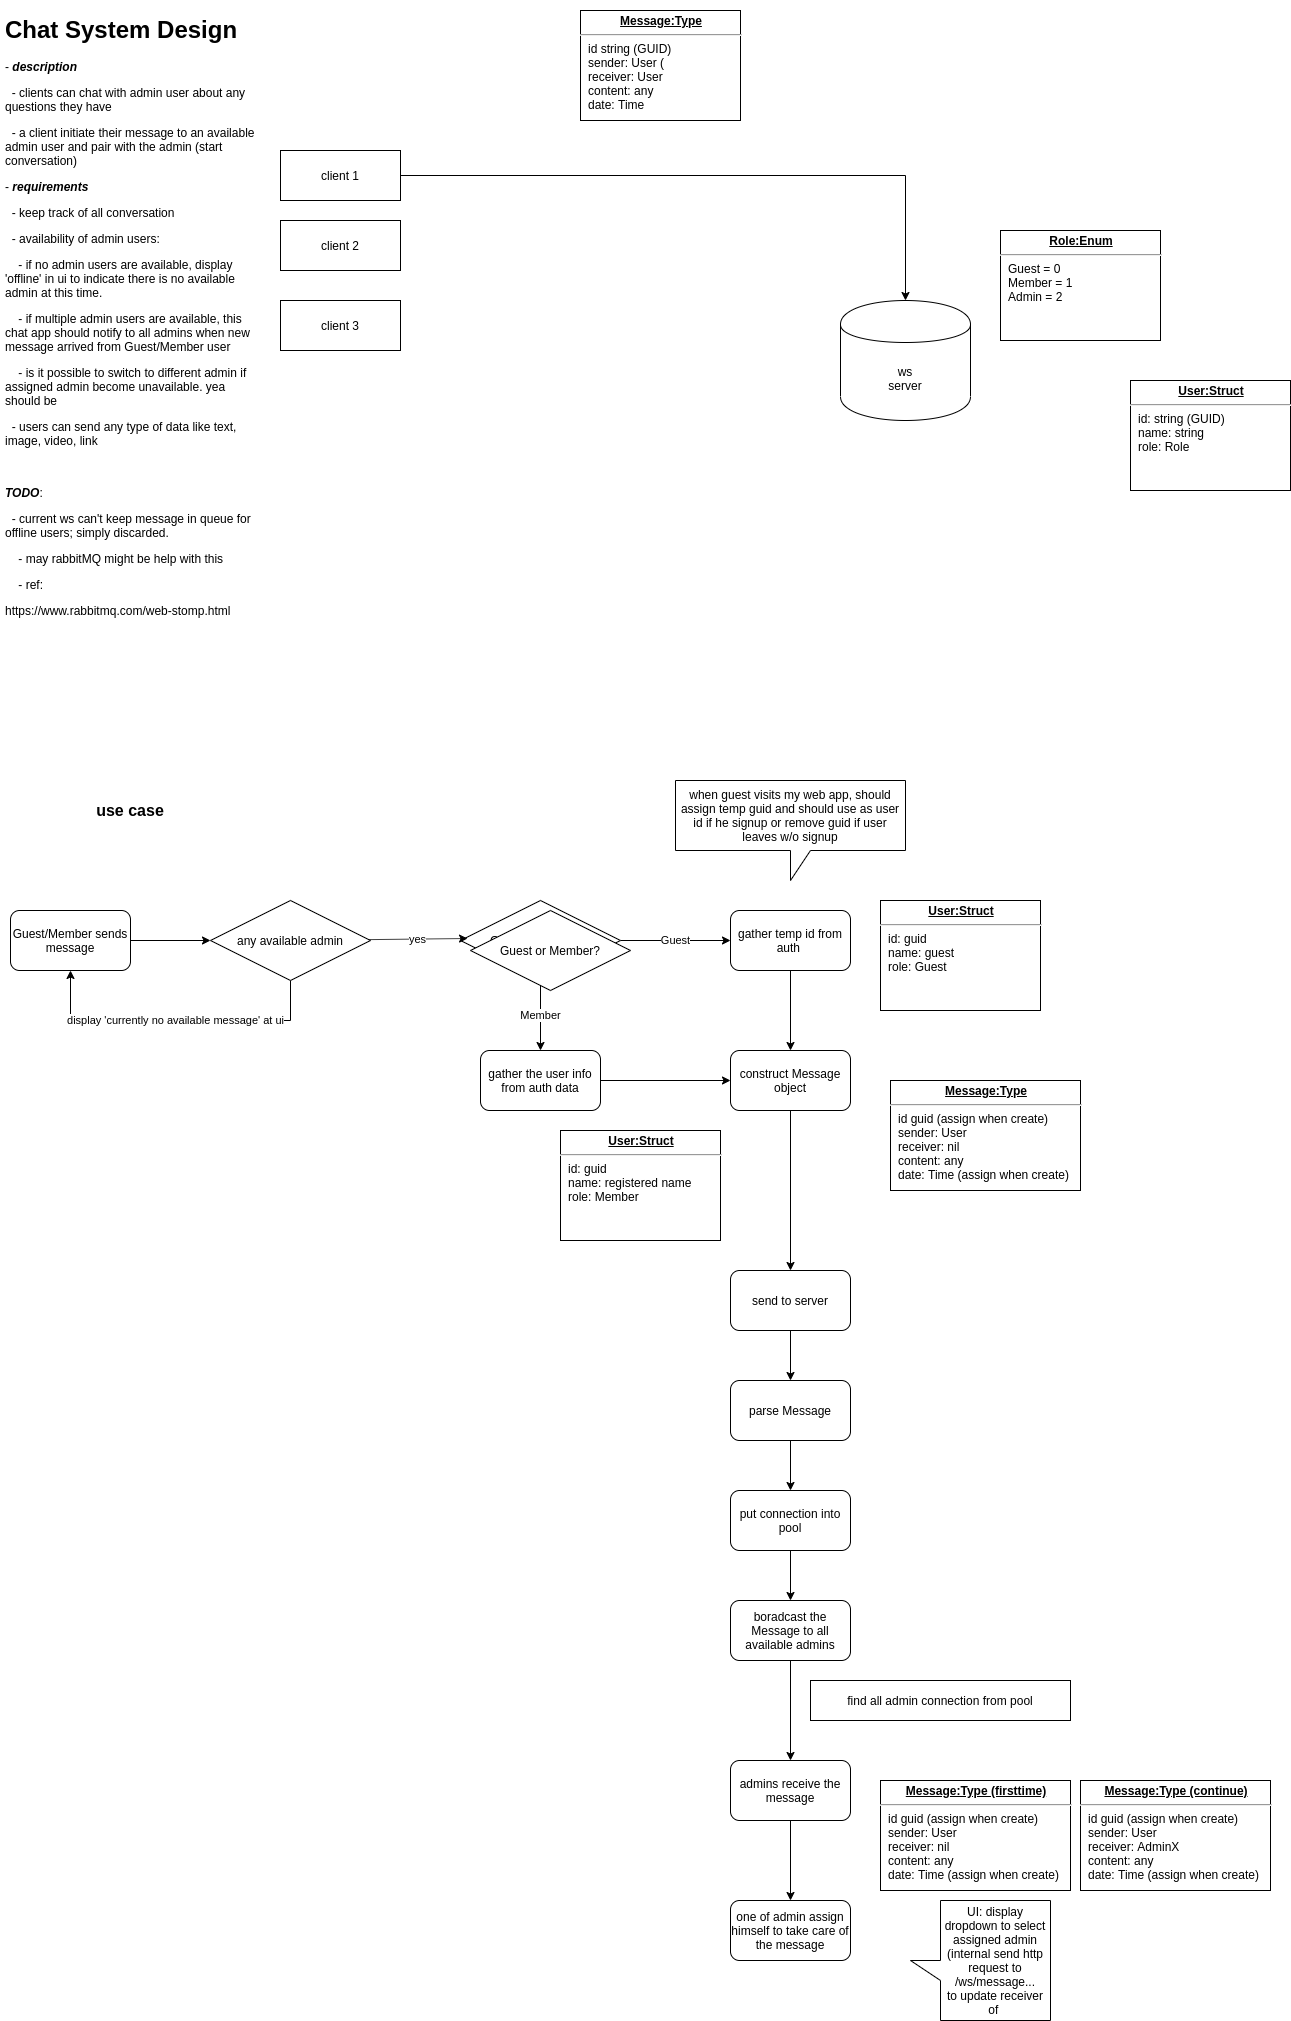

The diagram above was exported from draw.io. Its source (the exported page's mxGraphModel, read from the mxfile embedded in the PNG):
<mxGraphModel dx="1712" dy="489" grid="1" gridSize="10" guides="1" tooltips="1" connect="1" arrows="1" fold="1" page="1" pageScale="1" pageWidth="850" pageHeight="1100" math="0" shadow="0">
  <root>
    <mxCell id="0" />
    <mxCell id="1" parent="0" />
    <mxCell id="c5didz_7-7LISE5YKiZO-1" value="&lt;h1&gt;Chat System Design&lt;/h1&gt;&lt;p&gt;- &lt;b&gt;&lt;i&gt;description&lt;/i&gt;&lt;/b&gt;&lt;/p&gt;&lt;p&gt;&amp;nbsp; - clients can chat with admin user about any questions they have&lt;/p&gt;&lt;p&gt;&amp;nbsp; - a client initiate their message to an available admin user and pair with the admin (start conversation)&lt;span&gt;&amp;nbsp;&lt;/span&gt;&lt;/p&gt;&lt;p&gt;- &lt;b&gt;&lt;i&gt;requirements&lt;/i&gt;&lt;/b&gt;&lt;/p&gt;&lt;p&gt;&amp;nbsp; - keep track of all conversation&lt;/p&gt;&lt;p&gt;&lt;span&gt;&amp;nbsp; - availability of admin users:&lt;/span&gt;&lt;/p&gt;&lt;p&gt;&lt;span&gt;&amp;nbsp; &amp;nbsp; - if no admin users are available, display 'offline' in ui to indicate there is no available admin at this time.&lt;/span&gt;&lt;/p&gt;&lt;p&gt;&lt;span&gt;&amp;nbsp; &amp;nbsp; - if multiple admin users are available, this chat app should notify to all admins when new message arrived from Guest/Member user&lt;/span&gt;&lt;/p&gt;&lt;p&gt;&lt;span&gt;&amp;nbsp; &amp;nbsp; - is it possible to switch to different admin if assigned admin become unavailable. yea should be&amp;nbsp;&lt;/span&gt;&lt;/p&gt;&lt;p&gt;&lt;span&gt;&amp;nbsp; - users can send any type of data like text, image, video, link&lt;/span&gt;&lt;/p&gt;&lt;p&gt;&lt;span&gt;&lt;br&gt;&lt;/span&gt;&lt;/p&gt;&lt;p&gt;&lt;b&gt;&lt;i&gt;TODO&lt;/i&gt;&lt;/b&gt;:&lt;/p&gt;&lt;p&gt;&lt;span&gt;&amp;nbsp; - current ws can't keep message in queue for offline users; simply discarded.&lt;/span&gt;&lt;/p&gt;&lt;p&gt;&lt;span&gt;&amp;nbsp; &amp;nbsp; - may rabbitMQ might be help with this&amp;nbsp;&lt;/span&gt;&lt;/p&gt;&lt;p&gt;&lt;span&gt;&amp;nbsp; &amp;nbsp; - ref:&amp;nbsp;&lt;/span&gt;&lt;/p&gt;https://www.rabbitmq.com/web-stomp.html&lt;p&gt;&lt;span&gt;&lt;br&gt;&lt;/span&gt;&lt;/p&gt;" style="text;html=1;strokeColor=none;fillColor=none;spacing=5;spacingTop=-20;whiteSpace=wrap;overflow=hidden;rounded=0;" parent="1" vertex="1">
      <mxGeometry x="-250" y="50" width="260" height="630" as="geometry" />
    </mxCell>
    <mxCell id="CVvtnwJOjnoNC5KJllmq-4" style="edgeStyle=orthogonalEdgeStyle;rounded=0;orthogonalLoop=1;jettySize=auto;html=1;" edge="1" parent="1" source="c5didz_7-7LISE5YKiZO-3" target="CVvtnwJOjnoNC5KJllmq-3">
      <mxGeometry relative="1" as="geometry" />
    </mxCell>
    <mxCell id="c5didz_7-7LISE5YKiZO-3" value="client 1" style="rounded=0;whiteSpace=wrap;html=1;" parent="1" vertex="1">
      <mxGeometry x="30" y="190" width="120" height="50" as="geometry" />
    </mxCell>
    <mxCell id="c5didz_7-7LISE5YKiZO-4" value="client 2" style="rounded=0;whiteSpace=wrap;html=1;" parent="1" vertex="1">
      <mxGeometry x="30" y="260" width="120" height="50" as="geometry" />
    </mxCell>
    <mxCell id="CVvtnwJOjnoNC5KJllmq-2" value="client 3" style="rounded=0;whiteSpace=wrap;html=1;" vertex="1" parent="1">
      <mxGeometry x="30" y="340" width="120" height="50" as="geometry" />
    </mxCell>
    <mxCell id="CVvtnwJOjnoNC5KJllmq-3" value="ws&lt;br&gt;server" style="shape=cylinder;whiteSpace=wrap;html=1;boundedLbl=1;backgroundOutline=1;" vertex="1" parent="1">
      <mxGeometry x="590" y="340" width="130" height="120" as="geometry" />
    </mxCell>
    <mxCell id="CVvtnwJOjnoNC5KJllmq-5" value="&lt;p style=&quot;margin: 0px ; margin-top: 4px ; text-align: center ; text-decoration: underline&quot;&gt;&lt;b&gt;Message:Type&lt;/b&gt;&lt;/p&gt;&lt;hr&gt;&lt;p style=&quot;margin: 0px ; margin-left: 8px&quot;&gt;id string (GUID)&lt;/p&gt;&lt;p style=&quot;margin: 0px ; margin-left: 8px&quot;&gt;sender: User (&lt;/p&gt;&lt;p style=&quot;margin: 0px ; margin-left: 8px&quot;&gt;receiver: User&lt;/p&gt;&lt;p style=&quot;margin: 0px ; margin-left: 8px&quot;&gt;content: any&lt;/p&gt;&lt;p style=&quot;margin: 0px ; margin-left: 8px&quot;&gt;date: Time&lt;/p&gt;" style="verticalAlign=top;align=left;overflow=fill;fontSize=12;fontFamily=Helvetica;html=1;" vertex="1" parent="1">
      <mxGeometry x="330" y="50" width="160" height="110" as="geometry" />
    </mxCell>
    <mxCell id="CVvtnwJOjnoNC5KJllmq-6" value="&lt;p style=&quot;margin: 0px ; margin-top: 4px ; text-align: center ; text-decoration: underline&quot;&gt;&lt;b&gt;Role:Enum&lt;/b&gt;&lt;/p&gt;&lt;hr&gt;&lt;p style=&quot;margin: 0px ; margin-left: 8px&quot;&gt;Guest = 0&lt;/p&gt;&lt;p style=&quot;margin: 0px ; margin-left: 8px&quot;&gt;Member = 1&lt;/p&gt;&lt;p style=&quot;margin: 0px ; margin-left: 8px&quot;&gt;Admin = 2&lt;/p&gt;" style="verticalAlign=top;align=left;overflow=fill;fontSize=12;fontFamily=Helvetica;html=1;" vertex="1" parent="1">
      <mxGeometry x="750" y="270" width="160" height="110" as="geometry" />
    </mxCell>
    <mxCell id="CVvtnwJOjnoNC5KJllmq-7" value="&lt;p style=&quot;margin: 0px ; margin-top: 4px ; text-align: center ; text-decoration: underline&quot;&gt;&lt;b&gt;User:Struct&lt;/b&gt;&lt;/p&gt;&lt;hr&gt;&lt;p style=&quot;margin: 0px ; margin-left: 8px&quot;&gt;id: string (GUID)&lt;/p&gt;&lt;p style=&quot;margin: 0px ; margin-left: 8px&quot;&gt;name: string&lt;/p&gt;&lt;p style=&quot;margin: 0px ; margin-left: 8px&quot;&gt;role: Role&lt;/p&gt;" style="verticalAlign=top;align=left;overflow=fill;fontSize=12;fontFamily=Helvetica;html=1;" vertex="1" parent="1">
      <mxGeometry x="880" y="420" width="160" height="110" as="geometry" />
    </mxCell>
    <mxCell id="CVvtnwJOjnoNC5KJllmq-8" value="&lt;font style=&quot;font-size: 16px&quot;&gt;&lt;b&gt;use case&lt;/b&gt;&lt;/font&gt;" style="text;html=1;strokeColor=none;fillColor=none;align=center;verticalAlign=middle;whiteSpace=wrap;rounded=0;" vertex="1" parent="1">
      <mxGeometry x="-170" y="840" width="100" height="20" as="geometry" />
    </mxCell>
    <mxCell id="CVvtnwJOjnoNC5KJllmq-11" style="edgeStyle=orthogonalEdgeStyle;rounded=0;orthogonalLoop=1;jettySize=auto;html=1;entryX=0;entryY=0.5;entryDx=0;entryDy=0;" edge="1" parent="1" source="CVvtnwJOjnoNC5KJllmq-9" target="CVvtnwJOjnoNC5KJllmq-54">
      <mxGeometry relative="1" as="geometry" />
    </mxCell>
    <mxCell id="CVvtnwJOjnoNC5KJllmq-9" value="Guest/Member sends message" style="rounded=1;whiteSpace=wrap;html=1;" vertex="1" parent="1">
      <mxGeometry x="-240" y="950" width="120" height="60" as="geometry" />
    </mxCell>
    <mxCell id="CVvtnwJOjnoNC5KJllmq-13" value="Guest" style="edgeStyle=orthogonalEdgeStyle;rounded=0;orthogonalLoop=1;jettySize=auto;html=1;entryX=0;entryY=0.5;entryDx=0;entryDy=0;" edge="1" parent="1" source="CVvtnwJOjnoNC5KJllmq-10" target="CVvtnwJOjnoNC5KJllmq-14">
      <mxGeometry relative="1" as="geometry">
        <mxPoint x="450" y="980" as="targetPoint" />
      </mxGeometry>
    </mxCell>
    <mxCell id="CVvtnwJOjnoNC5KJllmq-16" value="Member" style="edgeStyle=orthogonalEdgeStyle;rounded=0;orthogonalLoop=1;jettySize=auto;html=1;" edge="1" parent="1" source="CVvtnwJOjnoNC5KJllmq-10" target="CVvtnwJOjnoNC5KJllmq-17">
      <mxGeometry relative="1" as="geometry">
        <mxPoint x="290" y="1100" as="targetPoint" />
      </mxGeometry>
    </mxCell>
    <mxCell id="CVvtnwJOjnoNC5KJllmq-10" value="Guest or Member?" style="rhombus;whiteSpace=wrap;html=1;" vertex="1" parent="1">
      <mxGeometry x="210" y="940" width="160" height="80" as="geometry" />
    </mxCell>
    <mxCell id="CVvtnwJOjnoNC5KJllmq-20" value="" style="edgeStyle=orthogonalEdgeStyle;rounded=0;orthogonalLoop=1;jettySize=auto;html=1;" edge="1" parent="1" source="CVvtnwJOjnoNC5KJllmq-14" target="CVvtnwJOjnoNC5KJllmq-19">
      <mxGeometry relative="1" as="geometry" />
    </mxCell>
    <mxCell id="CVvtnwJOjnoNC5KJllmq-14" value="gather temp id from auth&amp;nbsp;" style="rounded=1;whiteSpace=wrap;html=1;" vertex="1" parent="1">
      <mxGeometry x="480" y="950" width="120" height="60" as="geometry" />
    </mxCell>
    <mxCell id="CVvtnwJOjnoNC5KJllmq-27" value="" style="edgeStyle=orthogonalEdgeStyle;rounded=0;orthogonalLoop=1;jettySize=auto;html=1;" edge="1" parent="1" source="CVvtnwJOjnoNC5KJllmq-19" target="CVvtnwJOjnoNC5KJllmq-26">
      <mxGeometry relative="1" as="geometry" />
    </mxCell>
    <mxCell id="CVvtnwJOjnoNC5KJllmq-19" value="construct Message object" style="rounded=1;whiteSpace=wrap;html=1;" vertex="1" parent="1">
      <mxGeometry x="480" y="1090" width="120" height="60" as="geometry" />
    </mxCell>
    <mxCell id="CVvtnwJOjnoNC5KJllmq-29" value="" style="edgeStyle=orthogonalEdgeStyle;rounded=0;orthogonalLoop=1;jettySize=auto;html=1;" edge="1" parent="1" source="CVvtnwJOjnoNC5KJllmq-26" target="CVvtnwJOjnoNC5KJllmq-28">
      <mxGeometry relative="1" as="geometry" />
    </mxCell>
    <mxCell id="CVvtnwJOjnoNC5KJllmq-26" value="send to server" style="rounded=1;whiteSpace=wrap;html=1;" vertex="1" parent="1">
      <mxGeometry x="480" y="1310" width="120" height="60" as="geometry" />
    </mxCell>
    <mxCell id="CVvtnwJOjnoNC5KJllmq-31" value="" style="edgeStyle=orthogonalEdgeStyle;rounded=0;orthogonalLoop=1;jettySize=auto;html=1;" edge="1" parent="1" source="CVvtnwJOjnoNC5KJllmq-28" target="CVvtnwJOjnoNC5KJllmq-45">
      <mxGeometry relative="1" as="geometry">
        <mxPoint x="540" y="1570" as="targetPoint" />
      </mxGeometry>
    </mxCell>
    <mxCell id="CVvtnwJOjnoNC5KJllmq-28" value="parse Message" style="rounded=1;whiteSpace=wrap;html=1;" vertex="1" parent="1">
      <mxGeometry x="480" y="1420" width="120" height="60" as="geometry" />
    </mxCell>
    <mxCell id="CVvtnwJOjnoNC5KJllmq-22" value="" style="edgeStyle=orthogonalEdgeStyle;rounded=0;orthogonalLoop=1;jettySize=auto;html=1;" edge="1" parent="1" source="CVvtnwJOjnoNC5KJllmq-17" target="CVvtnwJOjnoNC5KJllmq-19">
      <mxGeometry relative="1" as="geometry">
        <mxPoint x="430" y="1120" as="targetPoint" />
      </mxGeometry>
    </mxCell>
    <mxCell id="CVvtnwJOjnoNC5KJllmq-17" value="gather the user info from auth data" style="rounded=1;whiteSpace=wrap;html=1;" vertex="1" parent="1">
      <mxGeometry x="230" y="1090" width="120" height="60" as="geometry" />
    </mxCell>
    <mxCell id="CVvtnwJOjnoNC5KJllmq-18" value="when guest visits my web app, should assign temp guid and should use as user id if he signup or remove guid if user leaves w/o signup" style="shape=callout;whiteSpace=wrap;html=1;perimeter=calloutPerimeter;" vertex="1" parent="1">
      <mxGeometry x="425" y="820" width="230" height="100" as="geometry" />
    </mxCell>
    <mxCell id="CVvtnwJOjnoNC5KJllmq-23" value="&lt;p style=&quot;margin: 0px ; margin-top: 4px ; text-align: center ; text-decoration: underline&quot;&gt;&lt;b&gt;Message:Type&lt;/b&gt;&lt;/p&gt;&lt;hr&gt;&lt;p style=&quot;margin: 0px ; margin-left: 8px&quot;&gt;id guid (assign when create)&lt;/p&gt;&lt;p style=&quot;margin: 0px ; margin-left: 8px&quot;&gt;sender: User&amp;nbsp;&lt;/p&gt;&lt;p style=&quot;margin: 0px ; margin-left: 8px&quot;&gt;receiver: nil&lt;/p&gt;&lt;p style=&quot;margin: 0px ; margin-left: 8px&quot;&gt;content: any&lt;/p&gt;&lt;p style=&quot;margin: 0px ; margin-left: 8px&quot;&gt;date: Time (assign when create)&lt;/p&gt;" style="verticalAlign=top;align=left;overflow=fill;fontSize=12;fontFamily=Helvetica;html=1;" vertex="1" parent="1">
      <mxGeometry x="640" y="1120" width="190" height="110" as="geometry" />
    </mxCell>
    <mxCell id="CVvtnwJOjnoNC5KJllmq-24" value="&lt;p style=&quot;margin: 0px ; margin-top: 4px ; text-align: center ; text-decoration: underline&quot;&gt;&lt;b&gt;User:Struct&lt;/b&gt;&lt;/p&gt;&lt;hr&gt;&lt;p style=&quot;margin: 0px ; margin-left: 8px&quot;&gt;id: guid&lt;/p&gt;&lt;p style=&quot;margin: 0px ; margin-left: 8px&quot;&gt;name: guest&lt;/p&gt;&lt;p style=&quot;margin: 0px ; margin-left: 8px&quot;&gt;role: Guest&lt;/p&gt;" style="verticalAlign=top;align=left;overflow=fill;fontSize=12;fontFamily=Helvetica;html=1;" vertex="1" parent="1">
      <mxGeometry x="630" y="940" width="160" height="110" as="geometry" />
    </mxCell>
    <mxCell id="CVvtnwJOjnoNC5KJllmq-25" value="&lt;p style=&quot;margin: 0px ; margin-top: 4px ; text-align: center ; text-decoration: underline&quot;&gt;&lt;b&gt;User:Struct&lt;/b&gt;&lt;/p&gt;&lt;hr&gt;&lt;p style=&quot;margin: 0px ; margin-left: 8px&quot;&gt;id: guid&lt;/p&gt;&lt;p style=&quot;margin: 0px ; margin-left: 8px&quot;&gt;name: registered name&lt;/p&gt;&lt;p style=&quot;margin: 0px ; margin-left: 8px&quot;&gt;role: Member&lt;/p&gt;" style="verticalAlign=top;align=left;overflow=fill;fontSize=12;fontFamily=Helvetica;html=1;" vertex="1" parent="1">
      <mxGeometry x="310" y="1170" width="160" height="110" as="geometry" />
    </mxCell>
    <mxCell id="CVvtnwJOjnoNC5KJllmq-47" value="" style="edgeStyle=orthogonalEdgeStyle;rounded=0;orthogonalLoop=1;jettySize=auto;html=1;" edge="1" parent="1" source="CVvtnwJOjnoNC5KJllmq-45" target="CVvtnwJOjnoNC5KJllmq-46">
      <mxGeometry relative="1" as="geometry" />
    </mxCell>
    <mxCell id="CVvtnwJOjnoNC5KJllmq-45" value="put connection into pool" style="rounded=1;whiteSpace=wrap;html=1;" vertex="1" parent="1">
      <mxGeometry x="480" y="1530" width="120" height="60" as="geometry" />
    </mxCell>
    <mxCell id="CVvtnwJOjnoNC5KJllmq-52" value="" style="edgeStyle=orthogonalEdgeStyle;rounded=0;orthogonalLoop=1;jettySize=auto;html=1;" edge="1" parent="1" source="CVvtnwJOjnoNC5KJllmq-46" target="CVvtnwJOjnoNC5KJllmq-58">
      <mxGeometry relative="1" as="geometry">
        <mxPoint x="540" y="1780" as="targetPoint" />
      </mxGeometry>
    </mxCell>
    <mxCell id="CVvtnwJOjnoNC5KJllmq-46" value="boradcast the Message to all available admins" style="rounded=1;whiteSpace=wrap;html=1;" vertex="1" parent="1">
      <mxGeometry x="480" y="1640" width="120" height="60" as="geometry" />
    </mxCell>
    <mxCell id="CVvtnwJOjnoNC5KJllmq-50" value="find all admin connection from pool" style="rounded=0;whiteSpace=wrap;html=1;" vertex="1" parent="1">
      <mxGeometry x="560" y="1720" width="260" height="40" as="geometry" />
    </mxCell>
    <mxCell id="CVvtnwJOjnoNC5KJllmq-55" value="yes" style="rounded=0;orthogonalLoop=1;jettySize=auto;html=1;entryX=0.044;entryY=0.475;entryDx=0;entryDy=0;entryPerimeter=0;" edge="1" parent="1" source="CVvtnwJOjnoNC5KJllmq-54" target="CVvtnwJOjnoNC5KJllmq-10">
      <mxGeometry relative="1" as="geometry" />
    </mxCell>
    <mxCell id="CVvtnwJOjnoNC5KJllmq-56" value="display 'currently no available message' at ui" style="rounded=0;orthogonalLoop=1;jettySize=auto;html=1;entryX=0.5;entryY=1;entryDx=0;entryDy=0;edgeStyle=orthogonalEdgeStyle;" edge="1" parent="1" source="CVvtnwJOjnoNC5KJllmq-54" target="CVvtnwJOjnoNC5KJllmq-9">
      <mxGeometry relative="1" as="geometry">
        <mxPoint x="-130" y="1150" as="targetPoint" />
        <Array as="points">
          <mxPoint x="40" y="1060" />
          <mxPoint x="-180" y="1060" />
        </Array>
      </mxGeometry>
    </mxCell>
    <mxCell id="CVvtnwJOjnoNC5KJllmq-54" value="any available admin" style="rhombus;whiteSpace=wrap;html=1;" vertex="1" parent="1">
      <mxGeometry x="-40" y="940" width="160" height="80" as="geometry" />
    </mxCell>
    <mxCell id="CVvtnwJOjnoNC5KJllmq-64" value="" style="edgeStyle=none;rounded=0;orthogonalLoop=1;jettySize=auto;html=1;" edge="1" parent="1" source="CVvtnwJOjnoNC5KJllmq-58" target="CVvtnwJOjnoNC5KJllmq-63">
      <mxGeometry relative="1" as="geometry" />
    </mxCell>
    <mxCell id="CVvtnwJOjnoNC5KJllmq-58" value="admins receive the message" style="rounded=1;whiteSpace=wrap;html=1;" vertex="1" parent="1">
      <mxGeometry x="480" y="1800" width="120" height="60" as="geometry" />
    </mxCell>
    <mxCell id="CVvtnwJOjnoNC5KJllmq-63" value="one of admin assign himself to take care of the message" style="rounded=1;whiteSpace=wrap;html=1;" vertex="1" parent="1">
      <mxGeometry x="480" y="1940" width="120" height="60" as="geometry" />
    </mxCell>
    <mxCell id="CVvtnwJOjnoNC5KJllmq-59" value="&lt;p style=&quot;margin: 0px ; margin-top: 4px ; text-align: center ; text-decoration: underline&quot;&gt;&lt;b&gt;Message:Type (firsttime)&lt;/b&gt;&lt;/p&gt;&lt;hr&gt;&lt;p style=&quot;margin: 0px ; margin-left: 8px&quot;&gt;id guid (assign when create)&lt;/p&gt;&lt;p style=&quot;margin: 0px ; margin-left: 8px&quot;&gt;sender: User&amp;nbsp;&lt;/p&gt;&lt;p style=&quot;margin: 0px ; margin-left: 8px&quot;&gt;receiver: nil&lt;/p&gt;&lt;p style=&quot;margin: 0px ; margin-left: 8px&quot;&gt;content: any&lt;/p&gt;&lt;p style=&quot;margin: 0px ; margin-left: 8px&quot;&gt;date: Time (assign when create)&lt;/p&gt;" style="verticalAlign=top;align=left;overflow=fill;fontSize=12;fontFamily=Helvetica;html=1;" vertex="1" parent="1">
      <mxGeometry x="630" y="1820" width="190" height="110" as="geometry" />
    </mxCell>
    <mxCell id="CVvtnwJOjnoNC5KJllmq-60" value="&lt;p style=&quot;margin: 0px ; margin-top: 4px ; text-align: center ; text-decoration: underline&quot;&gt;&lt;b&gt;Message:Type (continue)&lt;/b&gt;&lt;/p&gt;&lt;hr&gt;&lt;p style=&quot;margin: 0px ; margin-left: 8px&quot;&gt;id guid (assign when create)&lt;/p&gt;&lt;p style=&quot;margin: 0px ; margin-left: 8px&quot;&gt;sender: User&amp;nbsp;&lt;/p&gt;&lt;p style=&quot;margin: 0px ; margin-left: 8px&quot;&gt;receiver: AdminX&lt;/p&gt;&lt;p style=&quot;margin: 0px ; margin-left: 8px&quot;&gt;content: any&lt;/p&gt;&lt;p style=&quot;margin: 0px ; margin-left: 8px&quot;&gt;date: Time (assign when create)&lt;/p&gt;" style="verticalAlign=top;align=left;overflow=fill;fontSize=12;fontFamily=Helvetica;html=1;" vertex="1" parent="1">
      <mxGeometry x="830" y="1820" width="190" height="110" as="geometry" />
    </mxCell>
    <mxCell id="CVvtnwJOjnoNC5KJllmq-61" value="Guest or Member?" style="rhombus;whiteSpace=wrap;html=1;" vertex="1" parent="1">
      <mxGeometry x="220" y="950" width="160" height="80" as="geometry" />
    </mxCell>
    <mxCell id="CVvtnwJOjnoNC5KJllmq-65" value="UI: display dropdown to select assigned admin&lt;br&gt;(internal send http request to /ws/message...&lt;br&gt;to update receiver of&amp;nbsp;" style="shape=callout;whiteSpace=wrap;html=1;perimeter=calloutPerimeter;direction=south;" vertex="1" parent="1">
      <mxGeometry x="660" y="1940" width="140" height="120" as="geometry" />
    </mxCell>
  </root>
</mxGraphModel>